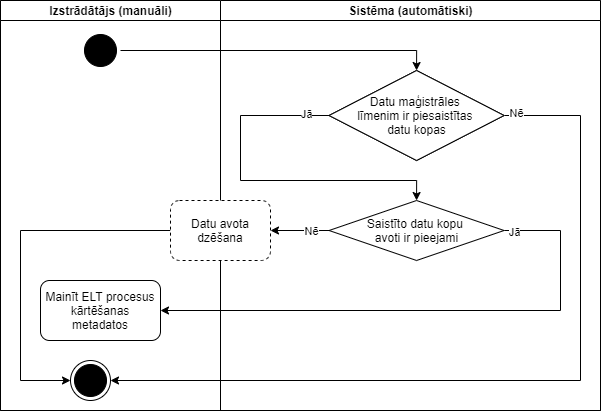

The diagram above was exported from draw.io. Its source (the exported page's mxGraphModel, read from the mxfile embedded in the PNG):
<mxGraphModel dx="1483" dy="777" grid="1" gridSize="10" guides="1" tooltips="1" connect="1" arrows="1" fold="1" page="1" pageScale="1" pageWidth="850" pageHeight="1100" math="0" shadow="0">
  <root>
    <mxCell id="hS072uTN-iO80hLlgNXL-0" />
    <mxCell id="hS072uTN-iO80hLlgNXL-1" parent="hS072uTN-iO80hLlgNXL-0" />
    <mxCell id="hS072uTN-iO80hLlgNXL-2" value="" style="swimlane;html=1;childLayout=stackLayout;startSize=0;rounded=0;shadow=0;comic=0;labelBackgroundColor=none;strokeWidth=1;fontFamily=Verdana;fontSize=12;align=center;" vertex="1" parent="hS072uTN-iO80hLlgNXL-1">
      <mxGeometry x="30" y="130" width="550" height="580" as="geometry" />
    </mxCell>
    <mxCell id="hS072uTN-iO80hLlgNXL-3" value="Izstrādātājs (manuāli)" style="swimlane;html=1;startSize=20;" vertex="1" parent="hS072uTN-iO80hLlgNXL-2">
      <mxGeometry width="320" height="580" as="geometry" />
    </mxCell>
    <mxCell id="RUHbHdkueTGoyTvYRqxy-0" style="edgeStyle=orthogonalEdgeStyle;rounded=0;jumpStyle=arc;jumpSize=10;orthogonalLoop=1;jettySize=auto;html=1;exitX=0.5;exitY=1;exitDx=0;exitDy=0;entryX=0.5;entryY=0;entryDx=0;entryDy=0;endArrow=classic;endFill=1;endSize=6;strokeColor=#000000;" edge="1" parent="hS072uTN-iO80hLlgNXL-3" source="hS072uTN-iO80hLlgNXL-8" target="hS072uTN-iO80hLlgNXL-14">
      <mxGeometry relative="1" as="geometry" />
    </mxCell>
    <mxCell id="hS072uTN-iO80hLlgNXL-8" value="" style="ellipse;html=1;shape=startState;fillColor=#000000;strokeColor=#000000;" vertex="1" parent="hS072uTN-iO80hLlgNXL-3">
      <mxGeometry x="147.51" y="30" width="40" height="40" as="geometry" />
    </mxCell>
    <mxCell id="hS072uTN-iO80hLlgNXL-9" style="edgeStyle=orthogonalEdgeStyle;rounded=0;jumpStyle=arc;jumpSize=10;orthogonalLoop=1;jettySize=auto;html=1;exitX=0.5;exitY=1;exitDx=0;exitDy=0;entryX=0.5;entryY=0;entryDx=0;entryDy=0;endArrow=classic;endFill=1;endSize=6;strokeColor=#000000;" edge="1" parent="hS072uTN-iO80hLlgNXL-3" source="hS072uTN-iO80hLlgNXL-7" target="hS072uTN-iO80hLlgNXL-6">
      <mxGeometry relative="1" as="geometry" />
    </mxCell>
    <mxCell id="hS072uTN-iO80hLlgNXL-10" style="edgeStyle=orthogonalEdgeStyle;rounded=0;jumpStyle=arc;jumpSize=10;orthogonalLoop=1;jettySize=auto;html=1;exitX=1;exitY=0.5;exitDx=0;exitDy=0;entryX=0.5;entryY=0;entryDx=0;entryDy=0;endArrow=classic;endFill=1;endSize=6;strokeColor=#000000;" edge="1" parent="hS072uTN-iO80hLlgNXL-3" source="hS072uTN-iO80hLlgNXL-14" target="hS072uTN-iO80hLlgNXL-17">
      <mxGeometry relative="1" as="geometry">
        <Array as="points">
          <mxPoint x="310" y="130" />
          <mxPoint x="310" y="180" />
          <mxPoint x="168" y="180" />
        </Array>
      </mxGeometry>
    </mxCell>
    <mxCell id="hS072uTN-iO80hLlgNXL-11" value="Jā" style="edgeLabel;html=1;align=center;verticalAlign=middle;resizable=0;points=[];" vertex="1" connectable="0" parent="hS072uTN-iO80hLlgNXL-10">
      <mxGeometry x="-0.8894" relative="1" as="geometry">
        <mxPoint as="offset" />
      </mxGeometry>
    </mxCell>
    <mxCell id="hS072uTN-iO80hLlgNXL-12" style="edgeStyle=orthogonalEdgeStyle;rounded=0;jumpStyle=arc;jumpSize=10;orthogonalLoop=1;jettySize=auto;html=1;exitX=0;exitY=0.5;exitDx=0;exitDy=0;entryX=0;entryY=0.5;entryDx=0;entryDy=0;endArrow=classic;endFill=1;endSize=6;strokeColor=#000000;" edge="1" parent="hS072uTN-iO80hLlgNXL-3" source="hS072uTN-iO80hLlgNXL-14" target="hS072uTN-iO80hLlgNXL-7">
      <mxGeometry relative="1" as="geometry">
        <Array as="points">
          <mxPoint x="10" y="130" />
          <mxPoint x="10" y="470" />
        </Array>
      </mxGeometry>
    </mxCell>
    <mxCell id="hS072uTN-iO80hLlgNXL-13" value="Nē" style="edgeLabel;html=1;align=center;verticalAlign=middle;resizable=0;points=[];" vertex="1" connectable="0" parent="hS072uTN-iO80hLlgNXL-12">
      <mxGeometry x="-0.9579" relative="1" as="geometry">
        <mxPoint as="offset" />
      </mxGeometry>
    </mxCell>
    <mxCell id="hS072uTN-iO80hLlgNXL-14" value="Ir iespējama &lt;br&gt;trūkstošo datu aizvietošana &lt;br&gt;ar datiem no &lt;br&gt;citiem avotiem" style="rhombus;whiteSpace=wrap;html=1;strokeColor=#000000;" vertex="1" parent="hS072uTN-iO80hLlgNXL-3">
      <mxGeometry x="60.5" y="90" width="215.01" height="80" as="geometry" />
    </mxCell>
    <mxCell id="hS072uTN-iO80hLlgNXL-15" style="edgeStyle=orthogonalEdgeStyle;rounded=0;jumpStyle=arc;jumpSize=10;orthogonalLoop=1;jettySize=auto;html=1;exitX=0;exitY=0.5;exitDx=0;exitDy=0;entryX=0;entryY=0.5;entryDx=0;entryDy=0;endArrow=classic;endFill=1;endSize=6;strokeColor=#000000;" edge="1" parent="hS072uTN-iO80hLlgNXL-3" source="hS072uTN-iO80hLlgNXL-17" target="hS072uTN-iO80hLlgNXL-18">
      <mxGeometry relative="1" as="geometry">
        <Array as="points">
          <mxPoint x="20" y="240" />
          <mxPoint x="20" y="400" />
        </Array>
      </mxGeometry>
    </mxCell>
    <mxCell id="hS072uTN-iO80hLlgNXL-16" value="Nē" style="edgeLabel;html=1;align=center;verticalAlign=middle;resizable=0;points=[];" vertex="1" connectable="0" parent="hS072uTN-iO80hLlgNXL-15">
      <mxGeometry x="-0.8861" y="-1" relative="1" as="geometry">
        <mxPoint as="offset" />
      </mxGeometry>
    </mxCell>
    <mxCell id="hS072uTN-iO80hLlgNXL-17" value="Datu aizvietošanai &lt;br&gt;nepieciešams jauns &lt;br&gt;datu avots" style="rhombus;whiteSpace=wrap;html=1;strokeColor=#000000;" vertex="1" parent="hS072uTN-iO80hLlgNXL-3">
      <mxGeometry x="60" y="200" width="215.02" height="80" as="geometry" />
    </mxCell>
    <mxCell id="hS072uTN-iO80hLlgNXL-18" value="Norādīt alternatīvās datu vienības no citiem datu avotiem" style="rounded=1;whiteSpace=wrap;html=1;strokeColor=#000000;fillColor=#ffffff;" vertex="1" parent="hS072uTN-iO80hLlgNXL-3">
      <mxGeometry x="108" y="370" width="120" height="60" as="geometry" />
    </mxCell>
    <mxCell id="hS072uTN-iO80hLlgNXL-7" value="Mainīt ELT procesus kārtēšanas metadatos" style="rounded=1;whiteSpace=wrap;html=1;strokeColor=#000000;" vertex="1" parent="hS072uTN-iO80hLlgNXL-3">
      <mxGeometry x="108.01" y="440" width="120" height="60" as="geometry" />
    </mxCell>
    <mxCell id="hS072uTN-iO80hLlgNXL-6" value="" style="ellipse;html=1;shape=endState;fillColor=#000000;strokeColor=#000000;" vertex="1" parent="hS072uTN-iO80hLlgNXL-3">
      <mxGeometry x="147.51" y="520" width="40" height="40" as="geometry" />
    </mxCell>
    <mxCell id="hS072uTN-iO80hLlgNXL-34" style="edgeStyle=orthogonalEdgeStyle;rounded=0;jumpStyle=arc;jumpSize=10;orthogonalLoop=1;jettySize=auto;html=1;exitX=1;exitY=0.5;exitDx=0;exitDy=0;entryX=0.25;entryY=0;entryDx=0;entryDy=0;endArrow=classic;endFill=1;endSize=6;strokeColor=#000000;" edge="1" parent="hS072uTN-iO80hLlgNXL-2" source="hS072uTN-iO80hLlgNXL-17" target="hS072uTN-iO80hLlgNXL-22">
      <mxGeometry relative="1" as="geometry" />
    </mxCell>
    <mxCell id="hS072uTN-iO80hLlgNXL-35" value="Jā" style="edgeLabel;html=1;align=center;verticalAlign=middle;resizable=0;points=[];" vertex="1" connectable="0" parent="hS072uTN-iO80hLlgNXL-34">
      <mxGeometry x="-0.6226" relative="1" as="geometry">
        <mxPoint as="offset" />
      </mxGeometry>
    </mxCell>
    <mxCell id="hS072uTN-iO80hLlgNXL-36" style="edgeStyle=orthogonalEdgeStyle;rounded=0;jumpStyle=arc;jumpSize=10;orthogonalLoop=1;jettySize=auto;html=1;exitX=0.25;exitY=1;exitDx=0;exitDy=0;entryX=0.5;entryY=0;entryDx=0;entryDy=0;endArrow=classic;endFill=1;endSize=6;strokeColor=#000000;" edge="1" parent="hS072uTN-iO80hLlgNXL-2" source="hS072uTN-iO80hLlgNXL-22" target="hS072uTN-iO80hLlgNXL-18">
      <mxGeometry relative="1" as="geometry">
        <Array as="points">
          <mxPoint x="295" y="350" />
          <mxPoint x="168" y="350" />
        </Array>
      </mxGeometry>
    </mxCell>
    <mxCell id="hS072uTN-iO80hLlgNXL-37" style="edgeStyle=orthogonalEdgeStyle;rounded=0;jumpStyle=arc;jumpSize=10;orthogonalLoop=1;jettySize=auto;html=1;exitX=1;exitY=0.5;exitDx=0;exitDy=0;entryX=0.5;entryY=0;entryDx=0;entryDy=0;endArrow=classic;endFill=1;endSize=6;strokeColor=#000000;" edge="1" parent="hS072uTN-iO80hLlgNXL-2" source="hS072uTN-iO80hLlgNXL-18" target="hS072uTN-iO80hLlgNXL-23">
      <mxGeometry relative="1" as="geometry" />
    </mxCell>
    <mxCell id="hS072uTN-iO80hLlgNXL-38" style="edgeStyle=orthogonalEdgeStyle;rounded=0;jumpStyle=arc;jumpSize=10;orthogonalLoop=1;jettySize=auto;html=1;exitX=0.5;exitY=1;exitDx=0;exitDy=0;entryX=1;entryY=0.5;entryDx=0;entryDy=0;endArrow=classic;endFill=1;endSize=6;strokeColor=#000000;" edge="1" parent="hS072uTN-iO80hLlgNXL-2" source="hS072uTN-iO80hLlgNXL-23" target="hS072uTN-iO80hLlgNXL-6">
      <mxGeometry relative="1" as="geometry" />
    </mxCell>
    <mxCell id="hS072uTN-iO80hLlgNXL-19" value="Sistēma (automātiski)" style="swimlane;html=1;startSize=20;" vertex="1" parent="hS072uTN-iO80hLlgNXL-2">
      <mxGeometry x="320" width="230" height="580" as="geometry" />
    </mxCell>
    <mxCell id="hS072uTN-iO80hLlgNXL-22" value="Datu avota pievienošana" style="text;html=1;strokeColor=#000000;fillColor=#ffffff;align=center;verticalAlign=middle;whiteSpace=wrap;rounded=1;dashed=1;" vertex="1" parent="hS072uTN-iO80hLlgNXL-19">
      <mxGeometry x="-50" y="280" width="100" height="60" as="geometry" />
    </mxCell>
    <mxCell id="hS072uTN-iO80hLlgNXL-23" value="Uzstādīt alternatīvās datu vienības" style="rounded=1;whiteSpace=wrap;html=1;strokeColor=#000000;fillColor=#ffffff;" vertex="1" parent="hS072uTN-iO80hLlgNXL-19">
      <mxGeometry x="90" y="420" width="120" height="60" as="geometry" />
    </mxCell>
  </root>
</mxGraphModel>